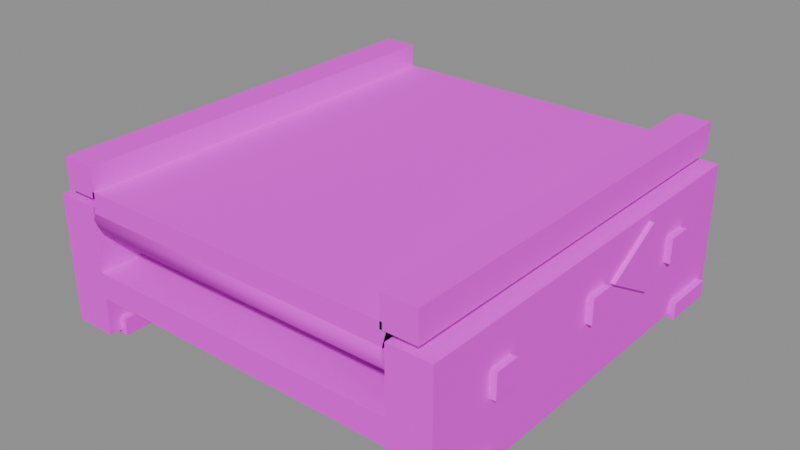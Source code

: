 # Source: logi_wooden_belt.blend  (saved by Blender 5.3.31; exported with 4.5.12 LTS)
import bpy
from mathutils import Matrix  # noqa: F401  (used for matrix-valued properties, if any)

bpy.ops.wm.read_factory_settings(use_empty=True)
scene = bpy.context.scene
scene.name = 'Scene'

# ---- images (referenced by path relative to the original .blend; pixels are not part of the script)
import os
ASSET_DIR = os.environ.get("B2B_ASSET_DIR", "")  # directory of the original .blend (textures are referenced by path, not embedded)
HERE = os.path.dirname(os.path.abspath(__file__))  # packed textures are extracted next to this script under _unpacked/

def load_image(name, relpath, width, height, colorspace="sRGB"):
    """Load a texture the original file referenced (path relative to the .blend, or extracted next to this script)."""
    p = next((c for c in (os.path.join(HERE, relpath), os.path.join(ASSET_DIR, relpath)) if relpath and os.path.exists(c)), "")
    if p:
        img = bpy.data.images.load(p, check_existing=True)
        img.name = name
    else:  # same state as the original file: an image datablock whose file is absent (Cycles renders it pink)
        img = bpy.data.images.new(name, width, height)
        img.source = "FILE"
        img.filepath = "//" + (relpath or name)
    img.colorspace_settings.name = colorspace
    return img
img_village_palette_png = load_image('village_palette.png', 'village_palette.png', 1024, 1024, 'sRGB')

# ---- materials (node trees are filled in below, after node groups)
mat_villagepalette = bpy.data.materials.new('VillagePalette')

# ---- material node trees
mat_villagepalette.use_nodes = True; mat_villagepalette.node_tree.nodes.clear()
_N = mat_villagepalette.node_tree.nodes; _L = mat_villagepalette.node_tree.links
n0 = _N.new('ShaderNodeBsdfPrincipled'); n0.name = 'Principled BSDF'; n0.location = (-200, 100)
n0.inputs[2].default_value = 0.9
n0.inputs[10].default_value = 0.005
n1 = _N.new('ShaderNodeOutputMaterial'); n1.name = 'Material Output'; n1.location = (200, 100)
n2 = _N.new('ShaderNodeTexImage'); n2.name = 'Image Texture'; n2.location = (-320, 300)
n2.image = img_village_palette_png
_L.new(n0.outputs[0], n1.inputs[0])
_L.new(n2.outputs[0], n0.inputs[0])
n1.is_active_output = True

# ---- meshes
me_logi_wooden_belt = bpy.data.meshes.new('logi_wooden_belt')
me_logi_wooden_belt.from_pydata([(-0.96, -0.99, 0.02), (-0.76, -0.99, 0.02), (-0.76, 0.99, 0.02), (-0.96, 0.99, 0.02), (-0.96, -0.99, 0.62), (-0.76, -0.99, 0.62), (-0.76, 0.99, 0.62), (-0.96, 0.99, 0.62), (-0.9, -0.99, 0.66), (-0.74, -0.99, 0.66), (-0.74, 0.99, 0.66), (-0.9, 0.99, 0.66), (-0.9, -0.99, 0.8), (-0.74, -0.99, 0.8), (-0.74, 0.99, 0.8), (-0.9, 0.99, 0.8), (-0.99, -0.68, 0.32), (-0.96, -0.68, 0.32), (-0.96, -0.56, 0.32), (-0.99, -0.56, 0.32), (-0.99, -0.68, 0.44), (-0.96, -0.68, 0.44), (-0.96, -0.56, 0.44), (-0.99, -0.56, 0.44), (-0.99, -0.06, 0.32), (-0.96, -0.06, 0.32), (-0.96, 0.06, 0.32), (-0.99, 0.06, 0.32), (-0.99, -0.06, 0.44), (-0.96, -0.06, 0.44), (-0.96, 0.06, 0.44), (-0.99, 0.06, 0.44), (-0.99, 0.56, 0.32), (-0.96, 0.56, 0.32), (-0.96, 0.68, 0.32), (-0.99, 0.68, 0.32), (-0.99, 0.56, 0.44), (-0.96, 0.56, 0.44), (-0.96, 0.68, 0.44), (-0.99, 0.68, 0.44), (-0.99, -0.93, 0.0), (-0.73, -0.93, 0.0), (-0.73, -0.67, 0.0), (-0.99, -0.67, 0.0), (-0.99, -0.93, 0.08), (-0.73, -0.93, 0.08), (-0.73, -0.67, 0.08), (-0.99, -0.67, 0.08), (-0.99, 0.67, 0.0), (-0.73, 0.67, 0.0), (-0.73, 0.93, 0.0), (-0.99, 0.93, 0.0), (-0.99, 0.67, 0.08), (-0.73, 0.67, 0.08), (-0.73, 0.93, 0.08), (-0.99, 0.93, 0.08), (-0.98, 0.39, 0.26), (-0.98, 0.11, 0.42), (-0.98, 0.39, 0.58), (-0.95, 0.39, 0.26), (-0.95, 0.11, 0.42), (-0.95, 0.39, 0.58), (0.76, -0.99, 0.02), (0.96, -0.99, 0.02), (0.96, 0.99, 0.02), (0.76, 0.99, 0.02), (0.76, -0.99, 0.62), (0.96, -0.99, 0.62), (0.96, 0.99, 0.62), (0.76, 0.99, 0.62), (0.74, -0.99, 0.66), (0.9, -0.99, 0.66), (0.9, 0.99, 0.66), (0.74, 0.99, 0.66), (0.74, -0.99, 0.8), (0.9, -0.99, 0.8), (0.9, 0.99, 0.8), (0.74, 0.99, 0.8), (0.96, -0.68, 0.32), (0.99, -0.68, 0.32), (0.99, -0.56, 0.32), (0.96, -0.56, 0.32), (0.96, -0.68, 0.44), (0.99, -0.68, 0.44), (0.99, -0.56, 0.44), (0.96, -0.56, 0.44), (0.96, -0.06, 0.32), (0.99, -0.06, 0.32), (0.99, 0.06, 0.32), (0.96, 0.06, 0.32), (0.96, -0.06, 0.44), (0.99, -0.06, 0.44), (0.99, 0.06, 0.44), (0.96, 0.06, 0.44), (0.96, 0.56, 0.32), (0.99, 0.56, 0.32), (0.99, 0.68, 0.32), (0.96, 0.68, 0.32), (0.96, 0.56, 0.44), (0.99, 0.56, 0.44), (0.99, 0.68, 0.44), (0.96, 0.68, 0.44), (0.73, -0.93, 0.0), (0.99, -0.93, 0.0), (0.99, -0.67, 0.0), (0.73, -0.67, 0.0), (0.73, -0.93, 0.08), (0.99, -0.93, 0.08), (0.99, -0.67, 0.08), (0.73, -0.67, 0.08), (0.73, 0.67, 0.0), (0.99, 0.67, 0.0), (0.99, 0.93, 0.0), (0.73, 0.93, 0.0), (0.73, 0.67, 0.08), (0.99, 0.67, 0.08), (0.99, 0.93, 0.08), (0.73, 0.93, 0.08), (0.98, 0.39, 0.58), (0.98, 0.11, 0.42), (0.98, 0.39, 0.26), (0.95, 0.39, 0.58), (0.95, 0.11, 0.42), (0.95, 0.39, 0.26), (-0.76, -0.99, 0.2), (0.76, -0.99, 0.2), (0.76, 0.99, 0.2), (-0.76, 0.99, 0.2), (-0.76, -0.99, 0.32), (0.76, -0.99, 0.32), (0.76, 0.99, 0.32), (-0.76, 0.99, 0.32), (-0.75, -0.99, 0.59), (0.75, -0.99, 0.59), (0.75, 0.99, 0.59), (-0.75, 0.99, 0.59), (-0.75, -0.99, 0.69), (0.75, -0.99, 0.69), (0.75, 0.99, 0.69), (-0.75, 0.99, 0.69), (-0.75, -0.89, 0.46), (-0.75, -0.8122, 0.4922), (-0.75, -0.78, 0.57), (-0.75, -0.8122, 0.6478), (-0.75, -0.89, 0.68), (-0.75, -0.9678, 0.6478), (-0.75, -1.0, 0.57), (-0.75, -0.9678, 0.4922), (0.75, -0.89, 0.46), (0.75, -0.8122, 0.4922), (0.75, -0.78, 0.57), (0.75, -0.8122, 0.6478), (0.75, -0.89, 0.68), (0.75, -0.9678, 0.6478), (0.75, -1.0, 0.57), (0.75, -0.9678, 0.4922), (-0.75, 0.89, 0.46), (-0.75, 0.9678, 0.4922), (-0.75, 1.0, 0.57), (-0.75, 0.9678, 0.6478), (-0.75, 0.89, 0.68), (-0.75, 0.8122, 0.6478), (-0.75, 0.78, 0.57), (-0.75, 0.8122, 0.4922), (0.75, 0.89, 0.46), (0.75, 0.9678, 0.4922), (0.75, 1.0, 0.57), (0.75, 0.9678, 0.6478), (0.75, 0.89, 0.68), (0.75, 0.8122, 0.6478), (0.75, 0.78, 0.57), (0.75, 0.8122, 0.4922)], [], [(0, 3, 2, 1), (4, 5, 6, 7), (0, 1, 5, 4), (1, 2, 6, 5), (2, 3, 7, 6), (3, 0, 4, 7), (8, 11, 10, 9), (12, 13, 14, 15), (8, 9, 13, 12), (9, 10, 14, 13), (10, 11, 15, 14), (11, 8, 12, 15), (16, 19, 18, 17), (20, 21, 22, 23), (16, 17, 21, 20), (17, 18, 22, 21), (18, 19, 23, 22), (19, 16, 20, 23), (24, 27, 26, 25), (28, 29, 30, 31), (24, 25, 29, 28), (25, 26, 30, 29), (26, 27, 31, 30), (27, 24, 28, 31), (32, 35, 34, 33), (36, 37, 38, 39), (32, 33, 37, 36), (33, 34, 38, 37), (34, 35, 39, 38), (35, 32, 36, 39), (40, 43, 42, 41), (44, 45, 46, 47), (40, 41, 45, 44), (41, 42, 46, 45), (42, 43, 47, 46), (43, 40, 44, 47), (48, 51, 50, 49), (52, 53, 54, 55), (48, 49, 53, 52), (49, 50, 54, 53), (50, 51, 55, 54), (51, 48, 52, 55), (56, 57, 58), (61, 60, 59), (56, 59, 60, 57), (57, 60, 61, 58), (58, 61, 59, 56), (62, 65, 64, 63), (66, 67, 68, 69), (62, 63, 67, 66), (63, 64, 68, 67), (64, 65, 69, 68), (65, 62, 66, 69), (70, 73, 72, 71), (74, 75, 76, 77), (70, 71, 75, 74), (71, 72, 76, 75), (72, 73, 77, 76), (73, 70, 74, 77), (78, 81, 80, 79), (82, 83, 84, 85), (78, 79, 83, 82), (79, 80, 84, 83), (80, 81, 85, 84), (81, 78, 82, 85), (86, 89, 88, 87), (90, 91, 92, 93), (86, 87, 91, 90), (87, 88, 92, 91), (88, 89, 93, 92), (89, 86, 90, 93), (94, 97, 96, 95), (98, 99, 100, 101), (94, 95, 99, 98), (95, 96, 100, 99), (96, 97, 101, 100), (97, 94, 98, 101), (102, 105, 104, 103), (106, 107, 108, 109), (102, 103, 107, 106), (103, 104, 108, 107), (104, 105, 109, 108), (105, 102, 106, 109), (110, 113, 112, 111), (114, 115, 116, 117), (110, 111, 115, 114), (111, 112, 116, 115), (112, 113, 117, 116), (113, 110, 114, 117), (118, 119, 120), (123, 122, 121), (118, 121, 122, 119), (119, 122, 123, 120), (120, 123, 121, 118), (124, 127, 126, 125), (128, 129, 130, 131), (124, 125, 129, 128), (125, 126, 130, 129), (126, 127, 131, 130), (127, 124, 128, 131), (132, 135, 134, 133), (136, 137, 138, 139), (132, 133, 137, 136), (133, 134, 138, 137), (134, 135, 139, 138), (135, 132, 136, 139), (140, 141, 149, 148), (141, 142, 150, 149), (142, 143, 151, 150), (143, 144, 152, 151), (144, 145, 153, 152), (145, 146, 154, 153), (146, 147, 155, 154), (147, 140, 148, 155), (147, 146, 145, 144, 143, 142, 141, 140), (148, 149, 150, 151, 152, 153, 154, 155), (156, 157, 165, 164), (157, 158, 166, 165), (158, 159, 167, 166), (159, 160, 168, 167), (160, 161, 169, 168), (161, 162, 170, 169), (162, 163, 171, 170), (163, 156, 164, 171), (163, 162, 161, 160, 159, 158, 157, 156), (164, 165, 166, 167, 168, 169, 170, 171)])
me_logi_wooden_belt.polygons.foreach_set('use_smooth', [0, 0, 0, 0, 0, 0, 0, 0, 0, 0, 0, 0, 0, 0, 0, 0, 0, 0, 0, 0, 0, 0, 0, 0, 0, 0, 0, 0, 0, 0, 0, 0, 0, 0, 0, 0, 0, 0, 0, 0, 0, 0, 0, 0, 0, 0, 0, 0, 0, 0, 0, 0, 0, 0, 0, 0, 0, 0, 0, 0, 0, 0, 0, 0, 0, 0, 0, 0, 0, 0, 0, 0, 0, 0, 0, 0, 0, 0, 0, 0, 0, 0, 0, 0, 0, 0, 0, 0, 0, 0, 0, 0, 0, 0, 0, 0, 0, 0, 0, 0, 0, 0, 0, 0, 0, 0, 1, 1, 1, 1, 1, 1, 1, 1, 0, 0, 1, 1, 1, 1, 1, 1, 1, 1, 0, 0])
_uv = me_logi_wooden_belt.uv_layers.new(name='UVMap')
_uv.uv.foreach_set('vector', [0.1172, 0.3916, 0.1172, 0.3916, 0.1172, 0.3916, 0.1172, 0.3916, 0.1172, 0.5716, 0.1172, 0.5716, 0.1172, 0.5716, 0.1172, 0.5716, 0.1172, 0.3916, 0.1172, 0.3916, 0.1172, 0.5716, 0.1172, 0.5716, 0.1172, 0.3916, 0.1172, 0.3916, 0.1172, 0.5716, 0.1172, 0.5716, 0.1172, 0.3916, 0.1172, 0.3916, 0.1172, 0.5716, 0.1172, 0.5716, 0.1172, 0.3916, 0.1172, 0.3916, 0.1172, 0.5716, 0.1172, 0.5716, 0.1328, 0.42, 0.1328, 0.42, 0.1328, 0.42, 0.1328, 0.42, 0.1328, 0.6, 0.1328, 0.6, 0.1328, 0.6, 0.1328, 0.6, 0.1328, 0.42, 0.1328, 0.42, 0.1328, 0.6, 0.1328, 0.6, 0.1328, 0.42, 0.1328, 0.42, 0.1328, 0.6, 0.1328, 0.6, 0.1328, 0.42, 0.1328, 0.42, 0.1328, 0.6, 0.1328, 0.6, 0.1328, 0.42, 0.1328, 0.42, 0.1328, 0.6, 0.1328, 0.6, 0.4609, 0.42, 0.4609, 0.42, 0.4609, 0.42, 0.4609, 0.42, 0.4609, 0.6, 0.4609, 0.6, 0.4609, 0.6, 0.4609, 0.6, 0.4609, 0.42, 0.4609, 0.42, 0.4609, 0.6, 0.4609, 0.6, 0.4609, 0.42, 0.4609, 0.42, 0.4609, 0.6, 0.4609, 0.6, 0.4609, 0.42, 0.4609, 0.42, 0.4609, 0.6, 0.4609, 0.6, 0.4609, 0.42, 0.4609, 0.42, 0.4609, 0.6, 0.4609, 0.6, 0.4609, 0.42, 0.4609, 0.42, 0.4609, 0.42, 0.4609, 0.42, 0.4609, 0.6, 0.4609, 0.6, 0.4609, 0.6, 0.4609, 0.6, 0.4609, 0.42, 0.4609, 0.42, 0.4609, 0.6, 0.4609, 0.6, 0.4609, 0.42, 0.4609, 0.42, 0.4609, 0.6, 0.4609, 0.6, 0.4609, 0.42, 0.4609, 0.42, 0.4609, 0.6, 0.4609, 0.6, 0.4609, 0.42, 0.4609, 0.42, 0.4609, 0.6, 0.4609, 0.6, 0.4609, 0.42, 0.4609, 0.42, 0.4609, 0.42, 0.4609, 0.42, 0.4609, 0.6, 0.4609, 0.6, 0.4609, 0.6, 0.4609, 0.6, 0.4609, 0.42, 0.4609, 0.42, 0.4609, 0.6, 0.4609, 0.6, 0.4609, 0.42, 0.4609, 0.42, 0.4609, 0.6, 0.4609, 0.6, 0.4609, 0.42, 0.4609, 0.42, 0.4609, 0.6, 0.4609, 0.6, 0.4609, 0.42, 0.4609, 0.42, 0.4609, 0.6, 0.4609, 0.6, 0.4453, 0.42, 0.4453, 0.42, 0.4453, 0.42, 0.4453, 0.42, 0.4453, 0.6, 0.4453, 0.6, 0.4453, 0.6, 0.4453, 0.6, 0.4453, 0.42, 0.4453, 0.42, 0.4453, 0.6, 0.4453, 0.6, 0.4453, 0.42, 0.4453, 0.42, 0.4453, 0.6, 0.4453, 0.6, 0.4453, 0.42, 0.4453, 0.42, 0.4453, 0.6, 0.4453, 0.6, 0.4453, 0.42, 0.4453, 0.42, 0.4453, 0.6, 0.4453, 0.6, 0.4453, 0.42, 0.4453, 0.42, 0.4453, 0.42, 0.4453, 0.42, 0.4453, 0.6, 0.4453, 0.6, 0.4453, 0.6, 0.4453, 0.6, 0.4453, 0.42, 0.4453, 0.42, 0.4453, 0.6, 0.4453, 0.6, 0.4453, 0.42, 0.4453, 0.42, 0.4453, 0.6, 0.4453, 0.6, 0.4453, 0.42, 0.4453, 0.42, 0.4453, 0.6, 0.4453, 0.6, 0.4453, 0.42, 0.4453, 0.42, 0.4453, 0.6, 0.4453, 0.6, 0.4609, 0.42, 0.4609, 0.51, 0.4609, 0.6, 0.4609, 0.6, 0.4609, 0.51, 0.4609, 0.42, 0.4609, 0.42, 0.4609, 0.42, 0.4609, 0.51, 0.4609, 0.51, 0.4609, 0.51, 0.4609, 0.51, 0.4609, 0.6, 0.4609, 0.6, 0.4609, 0.6, 0.4609, 0.6, 0.4609, 0.42, 0.4609, 0.42, 0.1172, 0.4531, 0.1172, 0.4531, 0.1172, 0.4531, 0.1172, 0.4531, 0.1172, 0.6331, 0.1172, 0.6331, 0.1172, 0.6331, 0.1172, 0.6331, 0.1172, 0.4531, 0.1172, 0.4531, 0.1172, 0.6331, 0.1172, 0.6331, 0.1172, 0.4531, 0.1172, 0.4531, 0.1172, 0.6331, 0.1172, 0.6331, 0.1172, 0.4531, 0.1172, 0.4531, 0.1172, 0.6331, 0.1172, 0.6331, 0.1172, 0.4531, 0.1172, 0.4531, 0.1172, 0.6331, 0.1172, 0.6331, 0.1328, 0.42, 0.1328, 0.42, 0.1328, 0.42, 0.1328, 0.42, 0.1328, 0.6, 0.1328, 0.6, 0.1328, 0.6, 0.1328, 0.6, 0.1328, 0.42, 0.1328, 0.42, 0.1328, 0.6, 0.1328, 0.6, 0.1328, 0.42, 0.1328, 0.42, 0.1328, 0.6, 0.1328, 0.6, 0.1328, 0.42, 0.1328, 0.42, 0.1328, 0.6, 0.1328, 0.6, 0.1328, 0.42, 0.1328, 0.42, 0.1328, 0.6, 0.1328, 0.6, 0.4609, 0.42, 0.4609, 0.42, 0.4609, 0.42, 0.4609, 0.42, 0.4609, 0.6, 0.4609, 0.6, 0.4609, 0.6, 0.4609, 0.6, 0.4609, 0.42, 0.4609, 0.42, 0.4609, 0.6, 0.4609, 0.6, 0.4609, 0.42, 0.4609, 0.42, 0.4609, 0.6, 0.4609, 0.6, 0.4609, 0.42, 0.4609, 0.42, 0.4609, 0.6, 0.4609, 0.6, 0.4609, 0.42, 0.4609, 0.42, 0.4609, 0.6, 0.4609, 0.6, 0.4609, 0.42, 0.4609, 0.42, 0.4609, 0.42, 0.4609, 0.42, 0.4609, 0.6, 0.4609, 0.6, 0.4609, 0.6, 0.4609, 0.6, 0.4609, 0.42, 0.4609, 0.42, 0.4609, 0.6, 0.4609, 0.6, 0.4609, 0.42, 0.4609, 0.42, 0.4609, 0.6, 0.4609, 0.6, 0.4609, 0.42, 0.4609, 0.42, 0.4609, 0.6, 0.4609, 0.6, 0.4609, 0.42, 0.4609, 0.42, 0.4609, 0.6, 0.4609, 0.6, 0.4609, 0.42, 0.4609, 0.42, 0.4609, 0.42, 0.4609, 0.42, 0.4609, 0.6, 0.4609, 0.6, 0.4609, 0.6, 0.4609, 0.6, 0.4609, 0.42, 0.4609, 0.42, 0.4609, 0.6, 0.4609, 0.6, 0.4609, 0.42, 0.4609, 0.42, 0.4609, 0.6, 0.4609, 0.6, 0.4609, 0.42, 0.4609, 0.42, 0.4609, 0.6, 0.4609, 0.6, 0.4609, 0.42, 0.4609, 0.42, 0.4609, 0.6, 0.4609, 0.6, 0.4453, 0.42, 0.4453, 0.42, 0.4453, 0.42, 0.4453, 0.42, 0.4453, 0.6, 0.4453, 0.6, 0.4453, 0.6, 0.4453, 0.6, 0.4453, 0.42, 0.4453, 0.42, 0.4453, 0.6, 0.4453, 0.6, 0.4453, 0.42, 0.4453, 0.42, 0.4453, 0.6, 0.4453, 0.6, 0.4453, 0.42, 0.4453, 0.42, 0.4453, 0.6, 0.4453, 0.6, 0.4453, 0.42, 0.4453, 0.42, 0.4453, 0.6, 0.4453, 0.6, 0.4453, 0.42, 0.4453, 0.42, 0.4453, 0.42, 0.4453, 0.42, 0.4453, 0.6, 0.4453, 0.6, 0.4453, 0.6, 0.4453, 0.6, 0.4453, 0.42, 0.4453, 0.42, 0.4453, 0.6, 0.4453, 0.6, 0.4453, 0.42, 0.4453, 0.42, 0.4453, 0.6, 0.4453, 0.6, 0.4453, 0.42, 0.4453, 0.42, 0.4453, 0.6, 0.4453, 0.6, 0.4453, 0.42, 0.4453, 0.42, 0.4453, 0.6, 0.4453, 0.6, 0.4609, 0.6, 0.4609, 0.51, 0.4609, 0.42, 0.4609, 0.42, 0.4609, 0.51, 0.4609, 0.6, 0.4609, 0.6, 0.4609, 0.6, 0.4609, 0.51, 0.4609, 0.51, 0.4609, 0.51, 0.4609, 0.51, 0.4609, 0.42, 0.4609, 0.42, 0.4609, 0.42, 0.4609, 0.42, 0.4609, 0.6, 0.4609, 0.6, 0.4453, 0.42, 0.4453, 0.42, 0.4453, 0.42, 0.4453, 0.42, 0.4453, 0.6, 0.4453, 0.6, 0.4453, 0.6, 0.4453, 0.6, 0.4453, 0.42, 0.4453, 0.42, 0.4453, 0.6, 0.4453, 0.6, 0.4453, 0.42, 0.4453, 0.42, 0.4453, 0.6, 0.4453, 0.6, 0.4453, 0.42, 0.4453, 0.42, 0.4453, 0.6, 0.4453, 0.6, 0.4453, 0.42, 0.4453, 0.42, 0.4453, 0.6, 0.4453, 0.6, 0.3516, 0.37, 0.3516, 0.37, 0.3516, 0.37, 0.3516, 0.37, 0.3516, 0.55, 0.3516, 0.55, 0.3516, 0.55, 0.3516, 0.55, 0.3516, 0.37, 0.3516, 0.37, 0.3516, 0.55, 0.3516, 0.55, 0.3516, 0.37, 0.3516, 0.37, 0.3516, 0.55, 0.3516, 0.55, 0.3516, 0.37, 0.3516, 0.37, 0.3516, 0.55, 0.3516, 0.55, 0.3516, 0.37, 0.3516, 0.37, 0.3516, 0.55, 0.3516, 0.55, 0.4609, 0.42, 0.4609, 0.4464, 0.4609, 0.4464, 0.4609, 0.42, 0.4609, 0.4464, 0.4609, 0.51, 0.4609, 0.51, 0.4609, 0.4464, 0.4609, 0.51, 0.4609, 0.5736, 0.4609, 0.5736, 0.4609, 0.51, 0.4609, 0.5736, 0.4609, 0.6, 0.4609, 0.6, 0.4609, 0.5736, 0.4609, 0.6, 0.4609, 0.5736, 0.4609, 0.5736, 0.4609, 0.6, 0.4609, 0.5736, 0.4609, 0.51, 0.4609, 0.51, 0.4609, 0.5736, 0.4609, 0.51, 0.4609, 0.4464, 0.4609, 0.4464, 0.4609, 0.51, 0.4609, 0.4464, 0.4609, 0.42, 0.4609, 0.42, 0.4609, 0.4464, 0.4609, 0.4464, 0.4609, 0.51, 0.4609, 0.5736, 0.4609, 0.6, 0.4609, 0.5736, 0.4609, 0.51, 0.4609, 0.4464, 0.4609, 0.42, 0.4609, 0.42, 0.4609, 0.4464, 0.4609, 0.51, 0.4609, 0.5736, 0.4609, 0.6, 0.4609, 0.5736, 0.4609, 0.51, 0.4609, 0.4464, 0.4609, 0.42, 0.4609, 0.4464, 0.4609, 0.4464, 0.4609, 0.42, 0.4609, 0.4464, 0.4609, 0.51, 0.4609, 0.51, 0.4609, 0.4464, 0.4609, 0.51, 0.4609, 0.5736, 0.4609, 0.5736, 0.4609, 0.51, 0.4609, 0.5736, 0.4609, 0.6, 0.4609, 0.6, 0.4609, 0.5736, 0.4609, 0.6, 0.4609, 0.5736, 0.4609, 0.5736, 0.4609, 0.6, 0.4609, 0.5736, 0.4609, 0.51, 0.4609, 0.51, 0.4609, 0.5736, 0.4609, 0.51, 0.4609, 0.4464, 0.4609, 0.4464, 0.4609, 0.51, 0.4609, 0.4464, 0.4609, 0.42, 0.4609, 0.42, 0.4609, 0.4464, 0.4609, 0.4464, 0.4609, 0.51, 0.4609, 0.5736, 0.4609, 0.6, 0.4609, 0.5736, 0.4609, 0.51, 0.4609, 0.4464, 0.4609, 0.42, 0.4609, 0.42, 0.4609, 0.4464, 0.4609, 0.51, 0.4609, 0.5736, 0.4609, 0.6, 0.4609, 0.5736, 0.4609, 0.51, 0.4609, 0.4464])
me_logi_wooden_belt.materials.append(mat_villagepalette)
me_logi_wooden_belt.update()

# ---- objects
ob_logi_wooden_belt = bpy.data.objects.new('logi_wooden_belt', me_logi_wooden_belt)

# ---- transforms, parenting, visibility, modifiers, constraints
ob_logi_wooden_belt.location = (0.0, 0.0, 0.0)

# ---- collection membership
scene.collection.objects.link(ob_logi_wooden_belt)

# ---- scene / render settings (as saved in the file)
scene.frame_start = 1; scene.frame_end = 250; scene.frame_set(1)
scene.render.engine = 'BLENDER_EEVEE_NEXT'
scene.render.bake_bias = 0.0
scene.render.bake_samples = 0
scene.render.compositor_device = 'GPU'
scene.eevee.use_volume_custom_range = False
scene.eevee.fast_gi_thickness_near = 0.1
scene.eevee.fast_gi_thickness_far = 0.0
scene.eevee.ray_tracing_options.screen_trace_thickness = 0.1
bpy.context.view_layer.update()

# ---- added for rendering (the .blend has no active camera and no usable light): camera, sun + grey world if the file has none
cam_auto = bpy.data.cameras.new('AutoCamera')
cam_auto.lens = 50.0
cam_auto.sensor_width = 36.0
cam_auto.clip_end = 1000.0
ob_auto_camera = bpy.data.objects.new('AutoCamera', cam_auto)
scene.collection.objects.link(ob_auto_camera)
ob_auto_camera.location = (2.70704, -3.24844, 2.56563)
ob_auto_camera.rotation_euler = (1.09748, -7.21219e-08, 0.694738)
scene.camera = ob_auto_camera
light_auto_sun = bpy.data.lights.new('AutoSun', 'SUN')
light_auto_sun.energy = 3.0
light_auto_sun.angle = 0.0523599
ob_auto_sun = bpy.data.objects.new('AutoSun', light_auto_sun)
scene.collection.objects.link(ob_auto_sun)
ob_auto_sun.rotation_euler = (0.872665, 0.174533, 0.523599)
if scene.world is None:
    world_auto = bpy.data.worlds.new('AutoWorld')
    world_auto.color = (0.3, 0.3, 0.3)
    scene.world = world_auto
bpy.context.view_layer.update()
